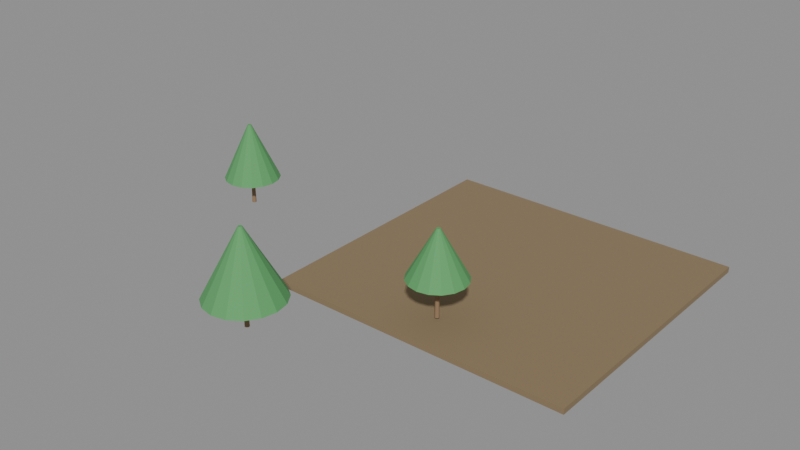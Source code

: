 # Source: e1444_after.blend  (saved by Blender 5.2.44; exported with 4.5.12 LTS)
import bpy
from mathutils import Matrix  # noqa: F401  (used for matrix-valued properties, if any)

bpy.ops.wm.read_factory_settings(use_empty=True)
scene = bpy.context.scene
scene.name = 'Scene'

# ---- materials (node trees are filled in below, after node groups)
mat_cesped = bpy.data.materials.new('Cesped')
mat_madera_tronco = bpy.data.materials.new('Madera_Tronco')
mat_follaje = bpy.data.materials.new('Follaje')

# ---- material node trees
mat_cesped.use_nodes = True; mat_cesped.node_tree.nodes.clear()
_N = mat_cesped.node_tree.nodes; _L = mat_cesped.node_tree.links
n0 = _N.new('ShaderNodeBsdfPrincipled'); n0.name = 'Principled BSDF'; n0.location = (-200, 100)
n0.inputs[0].default_value = (0.25, 0.18, 0.1, 1.0)
n0.inputs[2].default_value = 0.9
n0.inputs[3].default_value = 1.45
n0.inputs[10].default_value = 0.005
n1 = _N.new('ShaderNodeOutputMaterial'); n1.name = 'Material Output'; n1.location = (200, 100)
_L.new(n0.outputs[0], n1.inputs[0])
n1.is_active_output = True
mat_madera_tronco.use_nodes = True; mat_madera_tronco.node_tree.nodes.clear()
_N = mat_madera_tronco.node_tree.nodes; _L = mat_madera_tronco.node_tree.links
n0 = _N.new('ShaderNodeBsdfPrincipled'); n0.name = 'Principled BSDF'; n0.location = (-200, 100)
n0.inputs[0].default_value = (0.28, 0.18, 0.1, 1.0)
n0.inputs[2].default_value = 0.9
n0.inputs[3].default_value = 1.45
n0.inputs[10].default_value = 0.005
n1 = _N.new('ShaderNodeOutputMaterial'); n1.name = 'Material Output'; n1.location = (200, 100)
_L.new(n0.outputs[0], n1.inputs[0])
n1.is_active_output = True
mat_follaje.use_nodes = True; mat_follaje.node_tree.nodes.clear()
_N = mat_follaje.node_tree.nodes; _L = mat_follaje.node_tree.links
n0 = _N.new('ShaderNodeBsdfPrincipled'); n0.name = 'Principled BSDF'; n0.location = (-200, 100)
n0.inputs[0].default_value = (0.1, 0.35, 0.12, 1.0)
n0.inputs[2].default_value = 0.8
n0.inputs[3].default_value = 1.45
n0.inputs[10].default_value = 0.005
n1 = _N.new('ShaderNodeOutputMaterial'); n1.name = 'Material Output'; n1.location = (200, 100)
_L.new(n0.outputs[0], n1.inputs[0])
n1.is_active_output = True

# ---- meshes
me_parcelaparque_cuerpo_mesh = bpy.data.meshes.new('ParcelaParque_Cuerpo_mesh')
me_parcelaparque_cuerpo_mesh.from_pydata([(0.0, 0.0, 0.0), (16.0, 0.0, 0.0), (16.0, 15.0, 0.0), (0.0, 15.0, 0.0), (0.0, 0.0, 0.3), (16.0, 0.0, 0.3), (16.0, 15.0, 0.3), (0.0, 15.0, 0.3)], [], [(0, 1, 2, 3), (4, 5, 6, 7), (0, 1, 5, 4), (1, 2, 6, 5), (2, 3, 7, 6), (3, 0, 4, 7)])
me_parcelaparque_cuerpo_mesh.materials.append(mat_cesped)
me_parcelaparque_cuerpo_mesh.update()
me_arbol_1_tronco_mesh = bpy.data.meshes.new('Arbol_1_Tronco_mesh')
me_arbol_1_tronco_mesh.from_pydata([(0.0, 0.12, 0.0), (0.0, 0.084, 1.5), (0.06, 0.1039, 0.0), (0.042, 0.07275, 1.5), (0.1039, 0.06, 0.0), (0.07275, 0.042, 1.5), (0.12, 0.0, 0.0), (0.084, 0.0, 1.5), (0.1039, -0.06, 0.0), (0.07275, -0.042, 1.5), (0.06, -0.1039, 0.0), (0.042, -0.07275, 1.5), (0.0, -0.12, 0.0), (0.0, -0.084, 1.5), (-0.06, -0.1039, 0.0), (-0.042, -0.07275, 1.5), (-0.1039, -0.06, 0.0), (-0.07275, -0.042, 1.5), (-0.12, 0.0, 0.0), (-0.084, 0.0, 1.5), (-0.1039, 0.06, 0.0), (-0.07275, 0.042, 1.5), (-0.06, 0.1039, 0.0), (-0.042, 0.07275, 1.5)], [], [(0, 1, 3, 2), (2, 3, 5, 4), (4, 5, 7, 6), (6, 7, 9, 8), (8, 9, 11, 10), (10, 11, 13, 12), (12, 13, 15, 14), (14, 15, 17, 16), (16, 17, 19, 18), (18, 19, 21, 20), (3, 1, 23, 21, 19, 17, 15, 13, 11, 9, 7, 5), (20, 21, 23, 22), (22, 23, 1, 0), (0, 2, 4, 6, 8, 10, 12, 14, 16, 18, 20, 22)])
me_arbol_1_tronco_mesh.materials.append(mat_madera_tronco)
me_arbol_1_tronco_mesh.update()
me_arbol_1_copa_mesh = bpy.data.meshes.new('Arbol_1_Copa_mesh')
me_arbol_1_copa_mesh.from_pydata([(0.0, 1.5, 1.5), (0.0, 0.1, 4.5), (0.574, 1.386, 1.5), (0.03827, 0.09239, 4.5), (1.061, 1.061, 1.5), (0.07071, 0.07071, 4.5), (1.386, 0.574, 1.5), (0.09239, 0.03827, 4.5), (1.5, 0.0, 1.5), (0.1, 0.0, 4.5), (1.386, -0.574, 1.5), (0.09239, -0.03827, 4.5), (1.061, -1.061, 1.5), (0.07071, -0.07071, 4.5), (0.574, -1.386, 1.5), (0.03827, -0.09239, 4.5), (0.0, -1.5, 1.5), (0.0, -0.1, 4.5), (-0.574, -1.386, 1.5), (-0.03827, -0.09239, 4.5), (-1.061, -1.061, 1.5), (-0.07071, -0.07071, 4.5), (-1.386, -0.574, 1.5), (-0.09239, -0.03827, 4.5), (-1.5, 0.0, 1.5), (-0.1, 0.0, 4.5), (-1.386, 0.574, 1.5), (-0.09239, 0.03827, 4.5), (-1.061, 1.061, 1.5), (-0.07071, 0.07071, 4.5), (-0.574, 1.386, 1.5), (-0.03827, 0.09239, 4.5)], [], [(0, 1, 3, 2), (2, 3, 5, 4), (4, 5, 7, 6), (6, 7, 9, 8), (8, 9, 11, 10), (10, 11, 13, 12), (12, 13, 15, 14), (14, 15, 17, 16), (16, 17, 19, 18), (18, 19, 21, 20), (20, 21, 23, 22), (22, 23, 25, 24), (24, 25, 27, 26), (26, 27, 29, 28), (3, 1, 31, 29, 27, 25, 23, 21, 19, 17, 15, 13, 11, 9, 7, 5), (28, 29, 31, 30), (30, 31, 1, 0), (0, 2, 4, 6, 8, 10, 12, 14, 16, 18, 20, 22, 24, 26, 28, 30)])
me_arbol_1_copa_mesh.materials.append(mat_follaje)
me_arbol_1_copa_mesh.update()
me_arbol_2_tronco_mesh = bpy.data.meshes.new('Arbol_2_Tronco_mesh')
me_arbol_2_tronco_mesh.from_pydata([(0.0, 0.12, 0.0), (0.0, 0.084, 1.5), (0.06, 0.1039, 0.0), (0.042, 0.07275, 1.5), (0.1039, 0.06, 0.0), (0.07275, 0.042, 1.5), (0.12, 0.0, 0.0), (0.084, 0.0, 1.5), (0.1039, -0.06, 0.0), (0.07275, -0.042, 1.5), (0.06, -0.1039, 0.0), (0.042, -0.07275, 1.5), (0.0, -0.12, 0.0), (0.0, -0.084, 1.5), (-0.06, -0.1039, 0.0), (-0.042, -0.07275, 1.5), (-0.1039, -0.06, 0.0), (-0.07275, -0.042, 1.5), (-0.12, 0.0, 0.0), (-0.084, 0.0, 1.5), (-0.1039, 0.06, 0.0), (-0.07275, 0.042, 1.5), (-0.06, 0.1039, 0.0), (-0.042, 0.07275, 1.5)], [], [(0, 1, 3, 2), (2, 3, 5, 4), (4, 5, 7, 6), (6, 7, 9, 8), (8, 9, 11, 10), (10, 11, 13, 12), (12, 13, 15, 14), (14, 15, 17, 16), (16, 17, 19, 18), (18, 19, 21, 20), (3, 1, 23, 21, 19, 17, 15, 13, 11, 9, 7, 5), (20, 21, 23, 22), (22, 23, 1, 0), (0, 2, 4, 6, 8, 10, 12, 14, 16, 18, 20, 22)])
me_arbol_2_tronco_mesh.materials.append(mat_madera_tronco)
me_arbol_2_tronco_mesh.update()
me_arbol_2_copa_mesh = bpy.data.meshes.new('Arbol_2_Copa_mesh')
me_arbol_2_copa_mesh.from_pydata([(0.0, 2.0, 1.5), (0.0, 0.1, 5.0), (0.7654, 1.848, 1.5), (0.03827, 0.09239, 5.0), (1.414, 1.414, 1.5), (0.07071, 0.07071, 5.0), (1.848, 0.7654, 1.5), (0.09239, 0.03827, 5.0), (2.0, 0.0, 1.5), (0.1, 0.0, 5.0), (1.848, -0.7654, 1.5), (0.09239, -0.03827, 5.0), (1.414, -1.414, 1.5), (0.07071, -0.07071, 5.0), (0.7654, -1.848, 1.5), (0.03827, -0.09239, 5.0), (0.0, -2.0, 1.5), (0.0, -0.1, 5.0), (-0.7654, -1.848, 1.5), (-0.03827, -0.09239, 5.0), (-1.414, -1.414, 1.5), (-0.07071, -0.07071, 5.0), (-1.848, -0.7654, 1.5), (-0.09239, -0.03827, 5.0), (-2.0, 0.0, 1.5), (-0.1, 0.0, 5.0), (-1.848, 0.7654, 1.5), (-0.09239, 0.03827, 5.0), (-1.414, 1.414, 1.5), (-0.07071, 0.07071, 5.0), (-0.7654, 1.848, 1.5), (-0.03827, 0.09239, 5.0)], [], [(0, 1, 3, 2), (2, 3, 5, 4), (4, 5, 7, 6), (6, 7, 9, 8), (8, 9, 11, 10), (10, 11, 13, 12), (12, 13, 15, 14), (14, 15, 17, 16), (16, 17, 19, 18), (18, 19, 21, 20), (20, 21, 23, 22), (22, 23, 25, 24), (24, 25, 27, 26), (26, 27, 29, 28), (3, 1, 31, 29, 27, 25, 23, 21, 19, 17, 15, 13, 11, 9, 7, 5), (28, 29, 31, 30), (30, 31, 1, 0), (0, 2, 4, 6, 8, 10, 12, 14, 16, 18, 20, 22, 24, 26, 28, 30)])
me_arbol_2_copa_mesh.materials.append(mat_follaje)
me_arbol_2_copa_mesh.update()
me_arbol_3_tronco_mesh = bpy.data.meshes.new('Arbol_3_Tronco_mesh')
me_arbol_3_tronco_mesh.from_pydata([(0.0, 0.12, 0.0), (0.0, 0.084, 2.0), (0.06, 0.1039, 0.0), (0.042, 0.07275, 2.0), (0.1039, 0.06, 0.0), (0.07275, 0.042, 2.0), (0.12, 0.0, 0.0), (0.084, 0.0, 2.0), (0.1039, -0.06, 0.0), (0.07275, -0.042, 2.0), (0.06, -0.1039, 0.0), (0.042, -0.07275, 2.0), (0.0, -0.12, 0.0), (0.0, -0.084, 2.0), (-0.06, -0.1039, 0.0), (-0.042, -0.07275, 2.0), (-0.1039, -0.06, 0.0), (-0.07275, -0.042, 2.0), (-0.12, 0.0, 0.0), (-0.084, 0.0, 2.0), (-0.1039, 0.06, 0.0), (-0.07275, 0.042, 2.0), (-0.06, 0.1039, 0.0), (-0.042, 0.07275, 2.0)], [], [(0, 1, 3, 2), (2, 3, 5, 4), (4, 5, 7, 6), (6, 7, 9, 8), (8, 9, 11, 10), (10, 11, 13, 12), (12, 13, 15, 14), (14, 15, 17, 16), (16, 17, 19, 18), (18, 19, 21, 20), (3, 1, 23, 21, 19, 17, 15, 13, 11, 9, 7, 5), (20, 21, 23, 22), (22, 23, 1, 0), (0, 2, 4, 6, 8, 10, 12, 14, 16, 18, 20, 22)])
me_arbol_3_tronco_mesh.materials.append(mat_madera_tronco)
me_arbol_3_tronco_mesh.update()
me_arbol_3_copa_mesh = bpy.data.meshes.new('Arbol_3_Copa_mesh')
me_arbol_3_copa_mesh.from_pydata([(0.0, 1.5, 2.0), (0.0, 0.1, 4.5), (0.574, 1.386, 2.0), (0.03827, 0.09239, 4.5), (1.061, 1.061, 2.0), (0.07071, 0.07071, 4.5), (1.386, 0.574, 2.0), (0.09239, 0.03827, 4.5), (1.5, 0.0, 2.0), (0.1, 0.0, 4.5), (1.386, -0.574, 2.0), (0.09239, -0.03827, 4.5), (1.061, -1.061, 2.0), (0.07071, -0.07071, 4.5), (0.574, -1.386, 2.0), (0.03827, -0.09239, 4.5), (0.0, -1.5, 2.0), (0.0, -0.1, 4.5), (-0.574, -1.386, 2.0), (-0.03827, -0.09239, 4.5), (-1.061, -1.061, 2.0), (-0.07071, -0.07071, 4.5), (-1.386, -0.574, 2.0), (-0.09239, -0.03827, 4.5), (-1.5, 0.0, 2.0), (-0.1, 0.0, 4.5), (-1.386, 0.574, 2.0), (-0.09239, 0.03827, 4.5), (-1.061, 1.061, 2.0), (-0.07071, 0.07071, 4.5), (-0.574, 1.386, 2.0), (-0.03827, 0.09239, 4.5)], [], [(0, 1, 3, 2), (2, 3, 5, 4), (4, 5, 7, 6), (6, 7, 9, 8), (8, 9, 11, 10), (10, 11, 13, 12), (12, 13, 15, 14), (14, 15, 17, 16), (16, 17, 19, 18), (18, 19, 21, 20), (20, 21, 23, 22), (22, 23, 25, 24), (24, 25, 27, 26), (26, 27, 29, 28), (3, 1, 31, 29, 27, 25, 23, 21, 19, 17, 15, 13, 11, 9, 7, 5), (28, 29, 31, 30), (30, 31, 1, 0), (0, 2, 4, 6, 8, 10, 12, 14, 16, 18, 20, 22, 24, 26, 28, 30)])
me_arbol_3_copa_mesh.materials.append(mat_follaje)
me_arbol_3_copa_mesh.update()

# ---- objects
ob_parcelaparque = bpy.data.objects.new('ParcelaParque', None)
ob_parcelaparque_cuerpo = bpy.data.objects.new('ParcelaParque_Cuerpo', me_parcelaparque_cuerpo_mesh)
ob_arbol_1 = bpy.data.objects.new('Arbol_1', None)
ob_arbol_1_tronco = bpy.data.objects.new('Arbol_1_Tronco', me_arbol_1_tronco_mesh)
ob_arbol_1_copa = bpy.data.objects.new('Arbol_1_Copa', me_arbol_1_copa_mesh)
ob_arbol_2 = bpy.data.objects.new('Arbol_2', None)
ob_arbol_2_tronco = bpy.data.objects.new('Arbol_2_Tronco', me_arbol_2_tronco_mesh)
ob_arbol_2_copa = bpy.data.objects.new('Arbol_2_Copa', me_arbol_2_copa_mesh)
ob_arbol_3 = bpy.data.objects.new('Arbol_3', None)
ob_arbol_3_tronco = bpy.data.objects.new('Arbol_3_Tronco', me_arbol_3_tronco_mesh)
ob_arbol_3_copa = bpy.data.objects.new('Arbol_3_Copa', me_arbol_3_copa_mesh)

# ---- transforms, parenting, visibility, modifiers, constraints
ob_parcelaparque.location = (0.0, 0.0, -0.3)
ob_parcelaparque.empty_display_type = 'ARROWS'
ob_parcelaparque_cuerpo.parent = ob_parcelaparque
ob_parcelaparque_cuerpo.location = (0.0, 0.0, 0.0)
ob_arbol_1.location = (-7.0, 5.0, 0.15)
ob_arbol_1.empty_display_type = 'ARROWS'
ob_arbol_1_tronco.parent = ob_arbol_1
ob_arbol_1_tronco.location = (0.0, 0.0, 0.0)
ob_arbol_1_copa.parent = ob_arbol_1
ob_arbol_1_copa.location = (0.0, 0.0, 0.0)
ob_arbol_2.location = (2.0, -4.0, 0.15)
ob_arbol_2.empty_display_type = 'ARROWS'
ob_arbol_2_tronco.parent = ob_arbol_2
ob_arbol_2_tronco.location = (0.0, 0.0, 0.0)
ob_arbol_2_copa.parent = ob_arbol_2
ob_arbol_2_copa.location = (0.0, 0.0, 0.0)
ob_arbol_3.location = (8.0, 2.0, 0.15)
ob_arbol_3.empty_display_type = 'ARROWS'
ob_arbol_3_tronco.parent = ob_arbol_3
ob_arbol_3_tronco.location = (0.0, 0.0, 0.0)
ob_arbol_3_copa.parent = ob_arbol_3
ob_arbol_3_copa.location = (0.0, 0.0, 0.0)

# ---- collection membership
scene.collection.objects.link(ob_parcelaparque)
scene.collection.objects.link(ob_parcelaparque_cuerpo)
scene.collection.objects.link(ob_arbol_1)
scene.collection.objects.link(ob_arbol_1_tronco)
scene.collection.objects.link(ob_arbol_1_copa)
scene.collection.objects.link(ob_arbol_2)
scene.collection.objects.link(ob_arbol_2_tronco)
scene.collection.objects.link(ob_arbol_2_copa)
scene.collection.objects.link(ob_arbol_3)
scene.collection.objects.link(ob_arbol_3_tronco)
scene.collection.objects.link(ob_arbol_3_copa)

# ---- scene / render settings (as saved in the file)
scene.frame_start = 1; scene.frame_end = 250; scene.frame_set(1)
scene.render.engine = 'BLENDER_EEVEE_NEXT'
scene.render.bake_bias = 0.0
scene.render.bake_samples = 0
scene.render.compositor_device = 'GPU'
scene.eevee.use_volume_custom_range = False
scene.eevee.fast_gi_thickness_near = 0.1
scene.eevee.fast_gi_thickness_far = 0.0
scene.eevee.ray_tracing_options.screen_trace_thickness = 0.1
bpy.context.view_layer.update()

# ---- added for rendering (the .blend has no active camera and no usable light): camera, sun + grey world if the file has none
cam_auto = bpy.data.cameras.new('AutoCamera')
cam_auto.lens = 50.0
cam_auto.sensor_width = 36.0
cam_auto.clip_end = 1000.0
ob_auto_camera = bpy.data.objects.new('AutoCamera', cam_auto)
scene.collection.objects.link(ob_auto_camera)
ob_auto_camera.location = (34.0284, -31.834, 26.6477)
ob_auto_camera.rotation_euler = (1.09748, -7.21219e-08, 0.694738)
scene.camera = ob_auto_camera
light_auto_sun = bpy.data.lights.new('AutoSun', 'SUN')
light_auto_sun.energy = 3.0
light_auto_sun.angle = 0.0523599
ob_auto_sun = bpy.data.objects.new('AutoSun', light_auto_sun)
scene.collection.objects.link(ob_auto_sun)
ob_auto_sun.rotation_euler = (0.872665, 0.174533, 0.523599)
if scene.world is None:
    world_auto = bpy.data.worlds.new('AutoWorld')
    world_auto.color = (0.3, 0.3, 0.3)
    scene.world = world_auto
bpy.context.view_layer.update()
